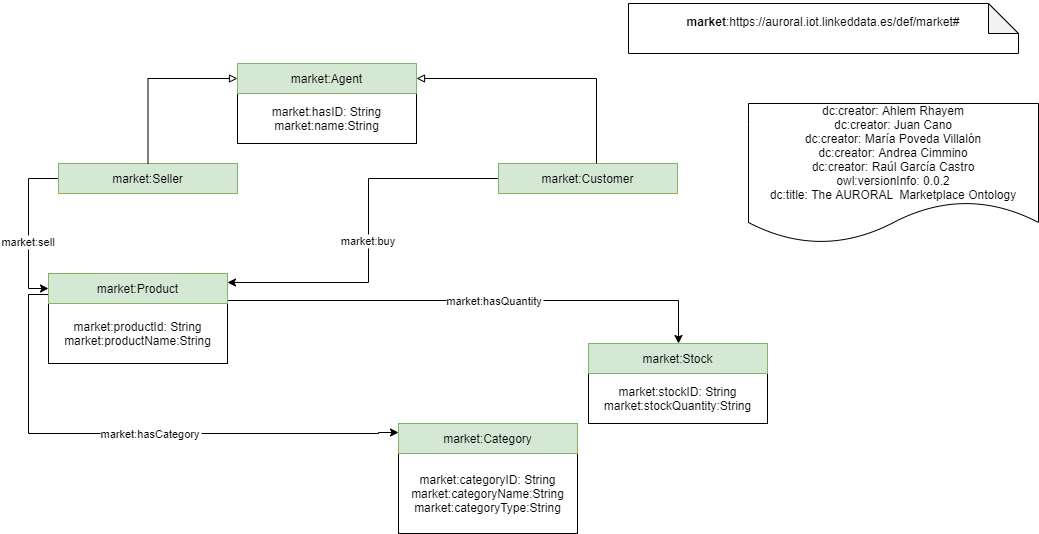

The diagram above was exported from draw.io. Its source (the exported page's mxGraphModel, read from the mxfile embedded in the PNG):
<mxGraphModel dx="2980" dy="2962" grid="1" gridSize="10" guides="1" tooltips="1" connect="1" arrows="1" fold="1" page="1" pageScale="1" pageWidth="1654" pageHeight="2336" math="0" shadow="0">
  <root>
    <mxCell id="0" />
    <mxCell id="1" parent="0" />
    <mxCell id="i5nerkvHXK-yTZkJUb-p-17" value="market:sell" style="edgeStyle=orthogonalEdgeStyle;rounded=0;orthogonalLoop=1;jettySize=auto;fontSize=11;endArrow=classic;endFill=1;" parent="1" source="RWa5MRrbY8D76r_HKVQr-15" target="RWa5MRrbY8D76r_HKVQr-18" edge="1">
      <mxGeometry x="0.1667" relative="1" as="geometry">
        <mxPoint as="offset" />
        <mxPoint x="-860" y="100" as="sourcePoint" />
        <mxPoint x="-860" y="240" as="targetPoint" />
        <Array as="points">
          <mxPoint x="-1080" y="75" />
          <mxPoint x="-1080" y="185" />
        </Array>
      </mxGeometry>
    </mxCell>
    <mxCell id="i5nerkvHXK-yTZkJUb-p-18" value="market:buy" style="edgeStyle=orthogonalEdgeStyle;rounded=0;orthogonalLoop=1;jettySize=auto;fontSize=11;endArrow=classic;endFill=1;entryX=1;entryY=0.3;entryDx=0;entryDy=0;" parent="1" source="RWa5MRrbY8D76r_HKVQr-6" target="RWa5MRrbY8D76r_HKVQr-18" edge="1">
      <mxGeometry x="0.0256" relative="1" as="geometry">
        <mxPoint as="offset" />
        <mxPoint x="-640" y="110" as="sourcePoint" />
        <mxPoint x="-880" y="200" as="targetPoint" />
        <Array as="points">
          <mxPoint x="-740" y="75" />
          <mxPoint x="-740" y="179" />
        </Array>
      </mxGeometry>
    </mxCell>
    <mxCell id="i5nerkvHXK-yTZkJUb-p-19" value="market:hasCategory" style="edgeStyle=orthogonalEdgeStyle;rounded=0;orthogonalLoop=1;jettySize=auto;fontSize=11;endArrow=classic;endFill=1;entryX=0;entryY=0.3;entryDx=0;entryDy=0;exitX=0;exitY=0.7;exitDx=0;exitDy=0;" parent="1" source="RWa5MRrbY8D76r_HKVQr-18" target="RWa5MRrbY8D76r_HKVQr-21" edge="1">
      <mxGeometry x="0.0585" relative="1" as="geometry">
        <mxPoint as="offset" />
        <mxPoint x="-995" y="270" as="sourcePoint" />
        <mxPoint x="-730" y="410" as="targetPoint" />
        <Array as="points">
          <mxPoint x="-1080" y="191" />
          <mxPoint x="-1080" y="330" />
          <mxPoint x="-730" y="330" />
          <mxPoint x="-730" y="329" />
        </Array>
      </mxGeometry>
    </mxCell>
    <mxCell id="i5nerkvHXK-yTZkJUb-p-23" value="market:hasQuantity" style="edgeStyle=orthogonalEdgeStyle;rounded=0;orthogonalLoop=1;jettySize=auto;fontSize=11;endArrow=classic;endFill=1;exitX=1;exitY=0.9;exitDx=0;exitDy=0;" parent="1" source="RWa5MRrbY8D76r_HKVQr-18" target="RWa5MRrbY8D76r_HKVQr-12" edge="1">
      <mxGeometry x="0.0805" relative="1" as="geometry">
        <mxPoint as="offset" />
        <mxPoint x="-985" y="270" as="sourcePoint" />
        <mxPoint x="-560" y="290" as="targetPoint" />
        <Array as="points">
          <mxPoint x="-430" y="197" />
        </Array>
      </mxGeometry>
    </mxCell>
    <mxCell id="RWa5MRrbY8D76r_HKVQr-1" value="&lt;div&gt;&lt;b&gt;&lt;br&gt;&lt;/b&gt;&lt;/div&gt;&lt;div&gt;&lt;b&gt;market&lt;/b&gt;&lt;span&gt;:https://auroral.iot.linkeddata.es/def/market#&lt;/span&gt;&lt;br&gt;&lt;/div&gt;&lt;div&gt;&lt;br&gt;&lt;/div&gt;&lt;div&gt;&lt;br&gt;&lt;/div&gt;" style="shape=note;whiteSpace=wrap;html=1;backgroundOutline=1;darkOpacity=0.05;" parent="1" vertex="1">
      <mxGeometry x="-480" y="-100" width="390" height="50" as="geometry" />
    </mxCell>
    <mxCell id="RWa5MRrbY8D76r_HKVQr-2" value="dc:creator: Ahlem Rhayem&#10;dc:creator: Juan Cano&#10;dc:creator: María Poveda Villalón&#10;dc:creator: Andrea Cimmino&#10;dc:creator: Raúl García Castro&#10;owl:versionInfo: 0.0.2&#10;dc:title: The AURORAL  Marketplace Ontology" style="shape=document;boundedLbl=1;" parent="1" vertex="1">
      <mxGeometry x="-360" width="290" height="140" as="geometry" />
    </mxCell>
    <mxCell id="RWa5MRrbY8D76r_HKVQr-5" value="market:hasID: String&lt;br&gt;market:name:String&lt;br&gt;" style="rounded=0;whiteSpace=wrap;html=1;snapToPoint=1;points=[[0.1,0],[0.2,0],[0.3,0],[0.4,0],[0.5,0],[0.6,0],[0.7,0],[0.8,0],[0.9,0],[0,0.1],[0,0.3],[0,0.5],[0,0.7],[0,0.9],[0.1,1],[0.2,1],[0.3,1],[0.4,1],[0.5,1],[0.6,1],[0.7,1],[0.8,1],[0.9,1],[1,0.1],[1,0.3],[1,0.5],[1,0.7],[1,0.9]];" parent="1" vertex="1">
      <mxGeometry x="-871" y="-10" width="179" height="50" as="geometry" />
    </mxCell>
    <mxCell id="RWa5MRrbY8D76r_HKVQr-6" value="market:Customer" style="rounded=0;whiteSpace=wrap;html=1;snapToPoint=1;points=[[0.1,0],[0.2,0],[0.3,0],[0.4,0],[0.5,0],[0.6,0],[0.7,0],[0.8,0],[0.9,0],[0,0.1],[0,0.3],[0,0.5],[0,0.7],[0,0.9],[0.1,1],[0.2,1],[0.3,1],[0.4,1],[0.5,1],[0.6,1],[0.7,1],[0.8,1],[0.9,1],[1,0.1],[1,0.3],[1,0.5],[1,0.7],[1,0.9]];fillColor=#d5e8d4;strokeColor=#82b366;" parent="1" vertex="1">
      <mxGeometry x="-610" y="59.999999999999886" width="179" height="30" as="geometry" />
    </mxCell>
    <mxCell id="RWa5MRrbY8D76r_HKVQr-11" value="market:stockID: String&lt;br&gt;market:stockQuantity:String" style="rounded=0;whiteSpace=wrap;html=1;snapToPoint=1;points=[[0.1,0],[0.2,0],[0.3,0],[0.4,0],[0.5,0],[0.6,0],[0.7,0],[0.8,0],[0.9,0],[0,0.1],[0,0.3],[0,0.5],[0,0.7],[0,0.9],[0.1,1],[0.2,1],[0.3,1],[0.4,1],[0.5,1],[0.6,1],[0.7,1],[0.8,1],[0.9,1],[1,0.1],[1,0.3],[1,0.5],[1,0.7],[1,0.9]];" parent="1" vertex="1">
      <mxGeometry x="-520" y="270" width="179" height="50" as="geometry" />
    </mxCell>
    <mxCell id="RWa5MRrbY8D76r_HKVQr-12" value="market:Stock" style="rounded=0;whiteSpace=wrap;html=1;snapToPoint=1;points=[[0.1,0],[0.2,0],[0.3,0],[0.4,0],[0.5,0],[0.6,0],[0.7,0],[0.8,0],[0.9,0],[0,0.1],[0,0.3],[0,0.5],[0,0.7],[0,0.9],[0.1,1],[0.2,1],[0.3,1],[0.4,1],[0.5,1],[0.6,1],[0.7,1],[0.8,1],[0.9,1],[1,0.1],[1,0.3],[1,0.5],[1,0.7],[1,0.9]];fillColor=#d5e8d4;strokeColor=#82b366;" parent="1" vertex="1">
      <mxGeometry x="-520" y="239.9999999999999" width="179" height="30" as="geometry" />
    </mxCell>
    <mxCell id="RWa5MRrbY8D76r_HKVQr-15" value="market:Seller" style="rounded=0;whiteSpace=wrap;html=1;snapToPoint=1;points=[[0.1,0],[0.2,0],[0.3,0],[0.4,0],[0.5,0],[0.6,0],[0.7,0],[0.8,0],[0.9,0],[0,0.1],[0,0.3],[0,0.5],[0,0.7],[0,0.9],[0.1,1],[0.2,1],[0.3,1],[0.4,1],[0.5,1],[0.6,1],[0.7,1],[0.8,1],[0.9,1],[1,0.1],[1,0.3],[1,0.5],[1,0.7],[1,0.9]];fillColor=#d5e8d4;strokeColor=#82b366;" parent="1" vertex="1">
      <mxGeometry x="-1050" y="59.999999999999886" width="179" height="30" as="geometry" />
    </mxCell>
    <mxCell id="RWa5MRrbY8D76r_HKVQr-17" value="market:productId: String&lt;br&gt;market:productName:String" style="rounded=0;whiteSpace=wrap;html=1;snapToPoint=1;points=[[0.1,0],[0.2,0],[0.3,0],[0.4,0],[0.5,0],[0.6,0],[0.7,0],[0.8,0],[0.9,0],[0,0.1],[0,0.3],[0,0.5],[0,0.7],[0,0.9],[0.1,1],[0.2,1],[0.3,1],[0.4,1],[0.5,1],[0.6,1],[0.7,1],[0.8,1],[0.9,1],[1,0.1],[1,0.3],[1,0.5],[1,0.7],[1,0.9]];" parent="1" vertex="1">
      <mxGeometry x="-1060" y="200" width="179" height="60" as="geometry" />
    </mxCell>
    <mxCell id="RWa5MRrbY8D76r_HKVQr-18" value="market:Product" style="rounded=0;whiteSpace=wrap;html=1;snapToPoint=1;points=[[0.1,0],[0.2,0],[0.3,0],[0.4,0],[0.5,0],[0.6,0],[0.7,0],[0.8,0],[0.9,0],[0,0.1],[0,0.3],[0,0.5],[0,0.7],[0,0.9],[0.1,1],[0.2,1],[0.3,1],[0.4,1],[0.5,1],[0.6,1],[0.7,1],[0.8,1],[0.9,1],[1,0.1],[1,0.3],[1,0.5],[1,0.7],[1,0.9]];fillColor=#d5e8d4;strokeColor=#82b366;" parent="1" vertex="1">
      <mxGeometry x="-1060" y="169.9999999999999" width="179" height="30" as="geometry" />
    </mxCell>
    <mxCell id="RWa5MRrbY8D76r_HKVQr-20" value="market:categoryID: String&lt;br&gt;market:categoryName:String&lt;br&gt;market:categoryType:String" style="rounded=0;whiteSpace=wrap;html=1;snapToPoint=1;points=[[0.1,0],[0.2,0],[0.3,0],[0.4,0],[0.5,0],[0.6,0],[0.7,0],[0.8,0],[0.9,0],[0,0.1],[0,0.3],[0,0.5],[0,0.7],[0,0.9],[0.1,1],[0.2,1],[0.3,1],[0.4,1],[0.5,1],[0.6,1],[0.7,1],[0.8,1],[0.9,1],[1,0.1],[1,0.3],[1,0.5],[1,0.7],[1,0.9]];" parent="1" vertex="1">
      <mxGeometry x="-710" y="350" width="179" height="80" as="geometry" />
    </mxCell>
    <mxCell id="RWa5MRrbY8D76r_HKVQr-21" value="market:Category" style="rounded=0;whiteSpace=wrap;html=1;snapToPoint=1;points=[[0.1,0],[0.2,0],[0.3,0],[0.4,0],[0.5,0],[0.6,0],[0.7,0],[0.8,0],[0.9,0],[0,0.1],[0,0.3],[0,0.5],[0,0.7],[0,0.9],[0.1,1],[0.2,1],[0.3,1],[0.4,1],[0.5,1],[0.6,1],[0.7,1],[0.8,1],[0.9,1],[1,0.1],[1,0.3],[1,0.5],[1,0.7],[1,0.9]];fillColor=#d5e8d4;strokeColor=#82b366;" parent="1" vertex="1">
      <mxGeometry x="-710" y="319.9999999999999" width="179" height="30" as="geometry" />
    </mxCell>
    <mxCell id="_faRsEGxIwkM0lPdd73S-4" value="market:Agent" style="rounded=0;whiteSpace=wrap;html=1;snapToPoint=1;points=[[0.1,0],[0.2,0],[0.3,0],[0.4,0],[0.5,0],[0.6,0],[0.7,0],[0.8,0],[0.9,0],[0,0.1],[0,0.3],[0,0.5],[0,0.7],[0,0.9],[0.1,1],[0.2,1],[0.3,1],[0.4,1],[0.5,1],[0.6,1],[0.7,1],[0.8,1],[0.9,1],[1,0.1],[1,0.3],[1,0.5],[1,0.7],[1,0.9]];fillColor=#d5e8d4;strokeColor=#82b366;" vertex="1" parent="1">
      <mxGeometry x="-871" y="-40.000000000000114" width="179" height="30" as="geometry" />
    </mxCell>
    <mxCell id="_faRsEGxIwkM0lPdd73S-7" style="edgeStyle=orthogonalEdgeStyle;rounded=0;orthogonalLoop=1;jettySize=auto;html=1;exitX=0.5;exitY=0;exitDx=0;exitDy=0;fontSize=11;endArrow=block;endFill=0;" edge="1" parent="1" source="RWa5MRrbY8D76r_HKVQr-15" target="_faRsEGxIwkM0lPdd73S-4">
      <mxGeometry relative="1" as="geometry">
        <mxPoint x="-506.94399999999996" y="80" as="sourcePoint" />
        <mxPoint x="-743.5999999999999" y="10" as="targetPoint" />
        <Array as="points">
          <mxPoint x="-960" y="-25" />
        </Array>
      </mxGeometry>
    </mxCell>
    <mxCell id="_faRsEGxIwkM0lPdd73S-8" style="edgeStyle=orthogonalEdgeStyle;rounded=0;orthogonalLoop=1;jettySize=auto;html=1;fontSize=11;endArrow=block;endFill=0;" edge="1" parent="1">
      <mxGeometry relative="1" as="geometry">
        <mxPoint x="-512" y="60" as="sourcePoint" />
        <mxPoint x="-692" y="-25" as="targetPoint" />
        <Array as="points">
          <mxPoint x="-512" y="-25" />
        </Array>
      </mxGeometry>
    </mxCell>
  </root>
</mxGraphModel>